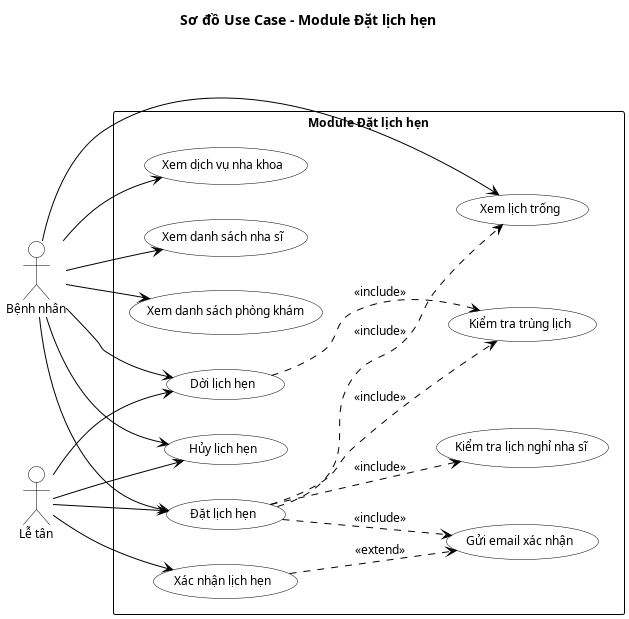

The diagram above was rendered by PlantUML. Its source (embedded in the PNG):
@startuml

' ========== THESIS STANDARD CONFIGURATION ==========
skinparam handwritten false
skinparam shadowing false
skinparam packageStyle rectangle
skinparam defaultFontName Arial
skinparam defaultFontSize 12

skinparam usecase {
    BackgroundColor White
    BorderColor Black
    ArrowColor Black
}

skinparam actor {
    BorderColor Black
    BackgroundColor White
}

skinparam rectangle {
    BorderColor Black
    BackgroundColor White
}

left to right direction

title Sơ đồ Use Case - Module Đặt lịch hẹn

' ========== ACTORS ==========
actor "Bệnh nhân" as Patient
actor "Lễ tân" as Receptionist

' ========== SYSTEM BOUNDARY ==========
rectangle "Module Đặt lịch hẹn" {
    
    usecase "Xem danh sách phòng khám" as UC_ViewClinic
    usecase "Xem dịch vụ nha khoa" as UC_ViewService
    usecase "Xem danh sách nha sĩ" as UC_ViewDoctor
    usecase "Xem lịch trống" as UC_ViewSlot
    usecase "Đặt lịch hẹn" as UC_Book
    usecase "Xác nhận lịch hẹn" as UC_Confirm
    usecase "Hủy lịch hẹn" as UC_Cancel
    usecase "Dời lịch hẹn" as UC_Reschedule
    usecase "Kiểm tra trùng lịch" as UC_CheckConflict
    usecase "Kiểm tra lịch nghỉ nha sĩ" as UC_CheckTimeOff
    usecase "Gửi email xác nhận" as UC_SendEmail
}

' ========== ASSOCIATIONS ==========

Patient --> UC_ViewClinic
Patient --> UC_ViewService
Patient --> UC_ViewDoctor
Patient --> UC_ViewSlot
Patient --> UC_Book
Patient --> UC_Cancel
Patient --> UC_Reschedule

Receptionist --> UC_Book
Receptionist --> UC_Confirm
Receptionist --> UC_Cancel
Receptionist --> UC_Reschedule

' ========== RELATIONSHIPS ==========

UC_Book ..> UC_ViewSlot : <<include>>
UC_Book ..> UC_CheckConflict : <<include>>
UC_Book ..> UC_CheckTimeOff : <<include>>
UC_Book ..> UC_SendEmail : <<include>>
UC_Reschedule ..> UC_CheckConflict : <<include>>
UC_Confirm ..> UC_SendEmail : <<extend>>

@enduml